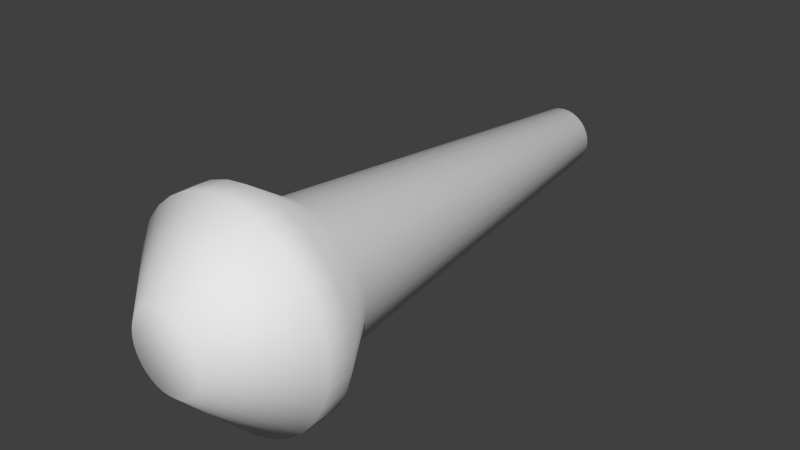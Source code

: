 # Source: Plasma.blend  (saved by Blender 2.69.0; exported with 4.5.12 LTS)
import bpy
from mathutils import Matrix  # noqa: F401  (used for matrix-valued properties, if any)

bpy.ops.wm.read_factory_settings(use_empty=True)
scene = bpy.context.scene
scene.name = 'Scene'

# ---- collections
col_collection_1 = bpy.data.collections.new('Collection 1'); scene.collection.children.link(col_collection_1)

# ---- world
world_world = bpy.data.worlds.new('World'); scene.world = world_world
world_world.color = (0.05088, 0.05088, 0.05088)
world_world.use_sun_shadow = False
world_world.sun_shadow_jitter_overblur = 0.0
world_world.cycles.sampling_method = 'MANUAL'
world_world.cycles.sample_map_resolution = 256

# ---- meshes
me_cylinder = bpy.data.meshes.new('Cylinder')
me_cylinder.from_pydata([(8.358e-08, 0.2961, -1.0), (7.588e-08, 0.361, 1.0), (0.05778, 0.2905, -1.0), (0.07042, 0.354, 1.0), (0.1133, 0.2736, -1.0), (0.1381, 0.3335, 1.0), (0.1645, 0.2462, -1.0), (0.2005, 0.3001, 1.0), (0.2094, 0.2094, -1.0), (0.2552, 0.2552, 1.0), (0.2462, 0.1645, -1.0), (0.3001, 0.2005, 1.0), (0.2736, 0.1133, -1.0), (0.3335, 0.1381, 1.0), (0.2905, 0.05778, -1.0), (0.354, 0.07042, 1.0), (0.2961, 2.229e-07, -1.0), (0.361, 2.094e-07, 1.0), (0.2905, -0.05778, -1.0), (0.354, -0.07042, 1.0), (0.2736, -0.1133, -1.0), (0.3335, -0.1381, 1.0), (0.2462, -0.1645, -1.0), (0.3001, -0.2005, 1.0), (0.2094, -0.2094, -1.0), (0.2552, -0.2552, 1.0), (0.1645, -0.2462, -1.0), (0.2005, -0.3001, 1.0), (0.1133, -0.2736, -1.0), (0.1381, -0.3335, 1.0), (0.05778, -0.2905, -1.0), (0.07042, -0.354, 1.0), (-1.292e-08, -0.2961, -1.0), (-4.174e-08, -0.361, 1.0), (-0.05778, -0.2905, -1.0), (-0.07042, -0.354, 1.0), (-0.1133, -0.2736, -1.0), (-0.1381, -0.3335, 1.0), (-0.1645, -0.2462, -1.0), (-0.2005, -0.3001, 1.0), (-0.2094, -0.2094, -1.0), (-0.2552, -0.2552, 1.0), (-0.2462, -0.1645, -1.0), (-0.3001, -0.2005, 1.0), (-0.2736, -0.1133, -1.0), (-0.3335, -0.1381, 1.0), (-0.2905, -0.05777, -1.0), (-0.354, -0.07042, 1.0), (-0.2961, 4.865e-07, -1.0), (-0.361, 5.307e-07, 1.0), (-0.2905, 0.05778, -1.0), (-0.354, 0.07042, 1.0), (-0.2736, 0.1133, -1.0), (-0.3335, 0.1381, 1.0), (-0.2462, 0.1645, -1.0), (-0.3001, 0.2005, 1.0), (-0.2094, 0.2094, -1.0), (-0.2552, 0.2552, 1.0), (-0.1645, 0.2462, -1.0), (-0.2005, 0.3001, 1.0), (-0.1133, 0.2736, -1.0), (-0.1381, 0.3335, 1.0), (-0.05777, 0.2905, -1.0), (-0.07042, 0.354, 1.0), (0.0, 1.0, 0.7618), (0.1951, 0.9808, 0.7618), (0.3827, 0.9239, 0.7618), (0.5556, 0.8315, 0.7618), (0.7071, 0.7071, 0.7618), (0.8315, 0.5556, 0.7618), (0.9239, 0.3827, 0.7618), (0.9808, 0.1951, 0.7618), (1.0, 5.393e-07, 0.7618), (0.9808, -0.1951, 0.7618), (0.9239, -0.3827, 0.7618), (0.8315, -0.5556, 0.7618), (0.7071, -0.7071, 0.7618), (0.5556, -0.8315, 0.7618), (0.3827, -0.9239, 0.7618), (0.1951, -0.9808, 0.7618), (-3.258e-07, -1.0, 0.7618), (-0.1951, -0.9808, 0.7618), (-0.3827, -0.9239, 0.7618), (-0.5556, -0.8315, 0.7618), (-0.7071, -0.7071, 0.7618), (-0.8315, -0.5556, 0.7618), (-0.9239, -0.3827, 0.7618), (-0.9808, -0.1951, 0.7618), (-1.0, 1.429e-06, 0.7618), (-0.9808, 0.1951, 0.7618), (-0.9239, 0.3827, 0.7618), (-0.8315, 0.5556, 0.7618), (-0.7071, 0.7071, 0.7618), (-0.5556, 0.8315, 0.7618), (-0.3827, 0.9239, 0.7618), (-0.1951, 0.9808, 0.7618), (0.1308, 0.6577, 0.4666), (0.2566, 0.6195, 0.4666), (0.3725, 0.5575, 0.4666), (0.4741, 0.4742, 0.4666), (0.5575, 0.3725, 0.4666), (0.6195, 0.2566, 0.4666), (0.6577, 0.1308, 0.4666), (0.6705, 1.319e-06, 0.4666), (0.6577, -0.1308, 0.4666), (0.6195, -0.2566, 0.4666), (0.5575, -0.3725, 0.4666), (0.4741, -0.4741, 0.4666), (0.3725, -0.5575, 0.4666), (0.2566, -0.6195, 0.4666), (0.1308, -0.6577, 0.4666), (-1.794e-07, -0.6705, 0.4666), (-0.1308, -0.6577, 0.4666), (-0.2566, -0.6195, 0.4666), (-0.3725, -0.5575, 0.4666), (-0.4741, -0.4741, 0.4666), (-0.5575, -0.3725, 0.4666), (-0.6195, -0.2566, 0.4666), (-0.6577, -0.1308, 0.4666), (-0.6705, 1.916e-06, 0.4666), (-0.6577, 0.1308, 0.4666), (-0.6195, 0.2566, 0.4666), (-0.5575, 0.3725, 0.4666), (-0.4741, 0.4742, 0.4666), (-0.3725, 0.5575, 0.4666), (-0.2566, 0.6195, 0.4666), (-0.1308, 0.6577, 0.4666), (3.912e-08, 0.6706, 0.4666), (0.1951, 0.9808, 0.6641), (0.3827, 0.9239, 0.6641), (0.5556, 0.8315, 0.6641), (0.7071, 0.7071, 0.6641), (0.8315, 0.5556, 0.6641), (0.9239, 0.3827, 0.6641), (0.9808, 0.1951, 0.6641), (1.0, 7.882e-07, 0.6641), (0.9808, -0.1951, 0.6641), (0.9239, -0.3827, 0.6641), (0.8315, -0.5556, 0.6641), (0.7071, -0.7071, 0.6641), (0.5556, -0.8315, 0.6641), (0.3827, -0.9239, 0.6641), (0.1951, -0.9808, 0.6641), (-3.258e-07, -1.0, 0.6641), (-0.1951, -0.9808, 0.6641), (-0.3827, -0.9239, 0.6641), (-0.5556, -0.8315, 0.6641), (-0.7071, -0.7071, 0.6641), (-0.8315, -0.5556, 0.6641), (-0.9239, -0.3827, 0.6641), (-0.9808, -0.1951, 0.6641), (-1.0, 1.678e-06, 0.6641), (-0.9808, 0.1951, 0.6641), (-0.9239, 0.3827, 0.6641), (-0.8315, 0.5556, 0.6641), (-0.7071, 0.7071, 0.6641), (-0.5556, 0.8315, 0.6641), (-0.3827, 0.9239, 0.6641), (-0.1951, 0.9808, 0.6641), (0.0, 1.0, 0.6641)], [], [(64, 1, 3, 65), (65, 3, 5, 66), (66, 5, 7, 67), (67, 7, 9, 68), (68, 9, 11, 69), (69, 11, 13, 70), (70, 13, 15, 71), (71, 15, 17, 72), (72, 17, 19, 73), (73, 19, 21, 74), (74, 21, 23, 75), (75, 23, 25, 76), (76, 25, 27, 77), (77, 27, 29, 78), (78, 29, 31, 79), (79, 31, 33, 80), (80, 33, 35, 81), (81, 35, 37, 82), (82, 37, 39, 83), (83, 39, 41, 84), (84, 41, 43, 85), (85, 43, 45, 86), (86, 45, 47, 87), (87, 47, 49, 88), (88, 49, 51, 89), (89, 51, 53, 90), (90, 53, 55, 91), (91, 55, 57, 92), (92, 57, 59, 93), (93, 59, 61, 94), (3, 1, 63, 61, 59, 57, 55, 53, 51, 49, 47, 45, 43, 41, 39, 37, 35, 33, 31, 29, 27, 25, 23, 21, 19, 17, 15, 13, 11, 9, 7, 5), (95, 63, 1, 64), (94, 61, 63, 95), (0, 2, 4, 6, 8, 10, 12, 14, 16, 18, 20, 22, 24, 26, 28, 30, 32, 34, 36, 38, 40, 42, 44, 46, 48, 50, 52, 54, 56, 58, 60, 62), (159, 64, 65, 128), (128, 65, 66, 129), (129, 66, 67, 130), (130, 67, 68, 131), (131, 68, 69, 132), (132, 69, 70, 133), (133, 70, 71, 134), (134, 71, 72, 135), (135, 72, 73, 136), (136, 73, 74, 137), (137, 74, 75, 138), (138, 75, 76, 139), (139, 76, 77, 140), (140, 77, 78, 141), (141, 78, 79, 142), (142, 79, 80, 143), (143, 80, 81, 144), (144, 81, 82, 145), (145, 82, 83, 146), (146, 83, 84, 147), (147, 84, 85, 148), (148, 85, 86, 149), (149, 86, 87, 150), (150, 87, 88, 151), (151, 88, 89, 152), (152, 89, 90, 153), (153, 90, 91, 154), (154, 91, 92, 155), (155, 92, 93, 156), (156, 93, 94, 157), (158, 95, 64, 159), (157, 94, 95, 158), (0, 127, 96, 2), (2, 96, 97, 4), (4, 97, 98, 6), (6, 98, 99, 8), (8, 99, 100, 10), (10, 100, 101, 12), (12, 101, 102, 14), (14, 102, 103, 16), (16, 103, 104, 18), (18, 104, 105, 20), (20, 105, 106, 22), (22, 106, 107, 24), (24, 107, 108, 26), (26, 108, 109, 28), (28, 109, 110, 30), (30, 110, 111, 32), (32, 111, 112, 34), (34, 112, 113, 36), (36, 113, 114, 38), (38, 114, 115, 40), (40, 115, 116, 42), (42, 116, 117, 44), (44, 117, 118, 46), (46, 118, 119, 48), (48, 119, 120, 50), (50, 120, 121, 52), (52, 121, 122, 54), (54, 122, 123, 56), (56, 123, 124, 58), (58, 124, 125, 60), (62, 126, 127, 0), (60, 125, 126, 62), (127, 159, 128, 96), (96, 128, 129, 97), (97, 129, 130, 98), (98, 130, 131, 99), (99, 131, 132, 100), (100, 132, 133, 101), (101, 133, 134, 102), (102, 134, 135, 103), (103, 135, 136, 104), (104, 136, 137, 105), (105, 137, 138, 106), (106, 138, 139, 107), (107, 139, 140, 108), (108, 140, 141, 109), (109, 141, 142, 110), (110, 142, 143, 111), (111, 143, 144, 112), (112, 144, 145, 113), (113, 145, 146, 114), (114, 146, 147, 115), (115, 147, 148, 116), (116, 148, 149, 117), (117, 149, 150, 118), (118, 150, 151, 119), (119, 151, 152, 120), (120, 152, 153, 121), (121, 153, 154, 122), (122, 154, 155, 123), (123, 155, 156, 124), (124, 156, 157, 125), (126, 158, 159, 127), (125, 157, 158, 126)])
me_cylinder.polygons.foreach_set('use_smooth', [True] * 130)
me_cylinder.use_remesh_preserve_volume = False
me_cylinder.use_remesh_preserve_attributes = False
me_cylinder.use_mirror_vertex_groups = False
me_cylinder.update()

# ---- objects
ob_cylinder = bpy.data.objects.new('Cylinder', me_cylinder)

# ---- transforms, parenting, visibility, modifiers, constraints
ob_cylinder.location = (0.0, 0.0, 0.0)
ob_cylinder.rotation_euler = (1.571, 0.0, 0.0)
ob_cylinder.scale = (0.8064, 0.8064, 2.078)
ob_cylinder.lineart.crease_threshold = 0.0

# ---- collection membership
col_collection_1.objects.link(ob_cylinder)

# ---- scene / render settings (as saved in the file)
scene.frame_start = 1; scene.frame_end = 250; scene.frame_set(1)
scene.render.engine = 'BLENDER_EEVEE_NEXT'
scene.render.image_settings.compression = 90
scene.render.resolution_percentage = 50
scene.render.dither_intensity = 0.0
scene.cycles.use_denoising = False
scene.cycles.samples = 10
scene.cycles.sampling_pattern = 'TABULATED_SOBOL'
scene.cycles.light_sampling_threshold = 0.0
scene.cycles.use_adaptive_sampling = False
scene.cycles.use_light_tree = False
scene.cycles.blur_glossy = 0.0
scene.cycles.volume_bounces = 1
scene.cycles.pixel_filter_type = 'GAUSSIAN'
scene.cycles.sample_clamp_indirect = 0.0
scene.view_settings.view_transform = 'Standard'
bpy.context.view_layer.update()

# ---- added for rendering (the .blend has no active camera and no usable light): camera, sun
cam_auto = bpy.data.cameras.new('AutoCamera')
cam_auto.lens = 50.0
cam_auto.sensor_width = 36.0
cam_auto.clip_end = 1000.0
ob_auto_camera = bpy.data.objects.new('AutoCamera', cam_auto)
scene.collection.objects.link(ob_auto_camera)
ob_auto_camera.location = (4.38675, -5.2641, 3.5094)
ob_auto_camera.rotation_euler = (1.09748, -7.21219e-08, 0.694738)
scene.camera = ob_auto_camera
light_auto_sun = bpy.data.lights.new('AutoSun', 'SUN')
light_auto_sun.energy = 3.0
light_auto_sun.angle = 0.0523599
ob_auto_sun = bpy.data.objects.new('AutoSun', light_auto_sun)
scene.collection.objects.link(ob_auto_sun)
ob_auto_sun.rotation_euler = (0.872665, 0.174533, 0.523599)
bpy.context.view_layer.update()
